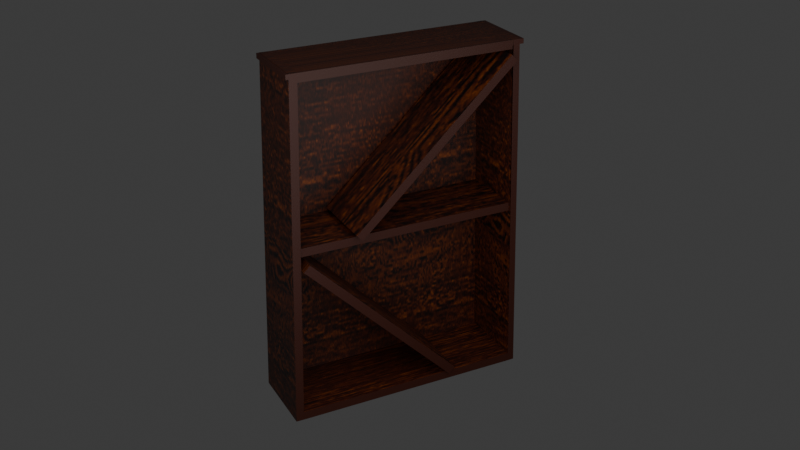 # Source: BookShelf4.blend  (saved by Blender 5.1.30; exported with 4.5.12 LTS)
import bpy
from mathutils import Matrix  # noqa: F401  (used for matrix-valued properties, if any)

bpy.ops.wm.read_factory_settings(use_empty=True)
scene = bpy.context.scene
scene.name = 'Scene'

# ---- collections
col_collection = bpy.data.collections.new('Collection'); scene.collection.children.link(col_collection)
col_bookshelf4 = bpy.data.collections.new('BookShelf4'); scene.collection.children.link(col_bookshelf4)

# ---- images (referenced by path relative to the original .blend; pixels are not part of the script)
import os
ASSET_DIR = os.environ.get("B2B_ASSET_DIR", "")  # directory of the original .blend (textures are referenced by path, not embedded)
HERE = os.path.dirname(os.path.abspath(__file__))  # packed textures are extracted next to this script under _unpacked/

def load_image(name, relpath, width, height, colorspace="sRGB"):
    """Load a texture the original file referenced (path relative to the .blend, or extracted next to this script)."""
    p = next((c for c in (os.path.join(HERE, relpath), os.path.join(ASSET_DIR, relpath)) if relpath and os.path.exists(c)), "")
    if p:
        img = bpy.data.images.load(p, check_existing=True)
        img.name = name
    else:  # same state as the original file: an image datablock whose file is absent (Cycles renders it pink)
        img = bpy.data.images.new(name, width, height)
        img.source = "FILE"
        img.filepath = "//" + (relpath or name)
    img.colorspace_settings.name = colorspace
    return img
img_bookshelf4_texturemod_png_003 = load_image('BookShelf4_TextureMod.png.003', '_unpacked/BookShelf4_TextureMod.37f4f747.png', 256, 256, 'sRGB')

# ---- materials (node trees are filled in below, after node groups)
mat_material_071 = bpy.data.materials.new('Material.071')
mat_material_071.alpha_threshold = 0.0
mat_material_071.use_backface_culling_lightprobe_volume = False
mat_material_071.roughness = 0.5
mat_material_071.line_color = (0.0, 0.0, 0.0, 1.0)
mat_material_072 = bpy.data.materials.new('Material.072')
mat_material_072.alpha_threshold = 0.0
mat_material_072.use_backface_culling_lightprobe_volume = False
mat_material_072.roughness = 0.5
mat_material_072.line_color = (0.0, 0.0, 0.0, 1.0)

# ---- material node trees
mat_material_071.use_nodes = True; mat_material_071.node_tree.nodes.clear()
_N = mat_material_071.node_tree.nodes; _L = mat_material_071.node_tree.links
n0 = _N.new('ShaderNodeOutputMaterial'); n0.name = 'Material Output'; n0.location = (200, 100)
n1 = _N.new('ShaderNodeBsdfPrincipled'); n1.name = 'Principled BSDF'; n1.location = (-200, 100)
n1.inputs[3].default_value = 1.45
n2 = _N.new('ShaderNodeTexImage'); n2.name = 'Image Texture'; n2.location = (-679, 62)
n2.image = img_bookshelf4_texturemod_png_003
_L.new(n1.outputs[0], n0.inputs[0])
_L.new(n2.outputs[0], n1.inputs[0])
n0.is_active_output = True
mat_material_072.use_nodes = True; mat_material_072.node_tree.nodes.clear()
_N = mat_material_072.node_tree.nodes; _L = mat_material_072.node_tree.links
n0 = _N.new('ShaderNodeOutputMaterial'); n0.name = 'Material Output'; n0.location = (200, 100)
n1 = _N.new('ShaderNodeBsdfPrincipled'); n1.name = 'Principled BSDF'; n1.location = (-200, 100)
n1.inputs[3].default_value = 1.45
n2 = _N.new('ShaderNodeTexImage'); n2.name = 'Image Texture'; n2.location = (-679, 62)
n2.image = img_bookshelf4_texturemod_png_003
_L.new(n1.outputs[0], n0.inputs[0])
_L.new(n2.outputs[0], n1.inputs[0])
n0.is_active_output = True

# ---- world
world_world = bpy.data.worlds.new('World'); scene.world = world_world
world_world.use_nodes = True; world_world.node_tree.nodes.clear()
_N = world_world.node_tree.nodes; _L = world_world.node_tree.links
n0 = _N.new('ShaderNodeOutputWorld'); n0.name = 'World Output'; n0.location = (200, 100)
n1 = _N.new('ShaderNodeBackground'); n1.name = 'Background'; n1.location = (-200, 100)
n1.inputs[0].default_value = (0.05088, 0.05088, 0.05088, 1.0)
_L.new(n1.outputs[0], n0.inputs[0])
n0.is_active_output = True
world_world.color = (0.05088, 0.05088, 0.05088)
world_world.sun_shadow_jitter_overblur = 0.0

# ---- cameras
cam_camera = bpy.data.cameras.new('Camera')
cam_camera.clip_end = 100.0
cam_camera.ortho_scale = 7.314

# ---- lights
light_area = bpy.data.lights.new('Area', 'AREA')
light_area.energy = 931.1
light_area.size = 15.41
light_area.size_y = 1.0

# ---- meshes
me_cube_044 = bpy.data.meshes.new('Cube.044')
me_cube_044.from_pydata([(0.923, 4.952, 8.294), (1.0, 5.19, -1.0), (0.923, -0.7616, 8.294), (1.0, -1.0, -1.0), (-0.923, 4.952, 8.294), (-1.0, 5.19, -1.0), (-0.923, -0.7616, 8.294), (-1.0, -1.0, -1.0), (0.9615, 5.071, 3.647), (0.9807, 5.131, 1.323), (-0.9807, -0.9404, 1.323), (-0.9615, -0.8808, 3.647), (-0.9422, -0.8212, 5.97), (0.9615, -0.8808, 3.647), (0.9807, -0.9404, 1.323), (-0.9422, 5.011, 5.97), (-0.9615, 5.071, 3.647), (-0.9807, 5.131, 1.323), (0.8993, -0.8808, 3.647), (0.9186, 5.011, 5.97), (0.8993, 5.071, 3.647), (0.923, -1.049, 8.294), (-0.923, -1.049, 8.294), (0.923, 5.245, 8.294), (-0.923, 5.245, 8.294), (-0.9615, -0.8808, 3.877), (-0.9615, 5.071, 3.877), (0.8993, -0.8808, 3.877), (0.8993, 5.071, 3.877), (-0.9807, -0.9404, 1.555), (-0.9807, 5.131, 1.555), (-1.0, 5.19, -0.762), (-1.0, -1.0, -0.762), (1.0, 5.19, -0.762), (1.0, -1.0, -0.762), (-0.9422, -0.8212, 6.205), (-0.9422, 5.011, 6.205), (0.9186, 5.011, 6.205), (0.923, -0.7616, 8.167), (-0.923, -0.7616, 8.167), (0.923, -1.049, 8.167), (-0.923, -1.049, 8.167), (-0.923, 4.952, 8.166), (0.923, 4.952, 8.166), (-0.923, 5.245, 8.166), (0.923, 5.245, 8.166), (-0.9422, -1.034, 5.976), (-0.923, -0.9745, 8.299), (0.9807, -1.153, 1.329), (1.0, -1.213, -0.9945), (0.923, -0.9745, 8.299), (-1.0, -1.213, -0.9945), (-0.9807, -1.153, 1.329), (-0.9615, -1.094, 3.652), (0.9422, -1.034, 5.976), (0.9615, -1.094, 3.652), (1.0, 5.371, -0.9954), (-1.0, 5.371, -0.9954), (0.9807, 5.311, 1.328), (-0.9807, 5.311, 1.328), (-0.923, 5.132, 8.298), (0.923, 5.132, 8.298), (0.9422, 5.192, 5.975), (0.9615, 5.251, 3.651), (-0.9422, 5.192, 5.975), (-0.9615, 5.251, 3.651), (0.9241, -0.785, 8.06), (-0.9218, -0.785, 8.06), (0.9241, 4.928, 8.06), (-0.9218, 4.928, 8.06), (-0.8616, 5.19, -1.0), (-0.8616, -1.0, -1.0), (-0.8616, 5.19, -0.762), (-0.8616, -1.0, -0.762), (-0.7952, -0.9745, 8.299), (-0.8616, -1.213, -0.9945), (-0.845, -1.153, 1.329), (-0.8284, -1.094, 3.652), (-0.8118, -1.034, 5.976), (-0.8616, 5.371, -0.9954), (-0.7952, 5.132, 8.298), (-0.845, 5.311, 1.328), (-0.8284, 5.251, 3.651), (-0.8118, 5.192, 5.975)], [(30, 17), (10, 29), (15, 36), (37, 19), (35, 12)], [(0, 68, 69, 4), (11, 10, 52, 53), (12, 6, 4, 15), (70, 1, 33, 72), (9, 1, 56, 58), (16, 15, 64, 65), (5, 17, 59, 57), (7, 10, 17, 5), (10, 11, 16, 17), (11, 12, 15, 16), (0, 8, 63, 62, 61), (10, 7, 51, 52), (71, 3, 49, 75), (20, 28, 27, 18), (22, 6, 39, 41), (4, 24, 44, 42), (25, 27, 28, 26), (11, 25, 26, 16), (16, 26, 28, 20), (18, 27, 25, 11), (72, 73, 34, 33), (71, 7, 32, 73), (7, 32, 31, 5), (1, 33, 34, 3), (39, 38, 40, 41), (6, 2, 38, 39), (2, 21, 40, 38), (21, 22, 41, 40), (43, 42, 44, 45), (24, 23, 45, 44), (0, 4, 42, 43), (23, 0, 43, 45), (24, 4, 0, 23), (21, 2, 6, 22), (78, 74, 47, 46), (75, 76, 52, 51), (76, 77, 53, 52), (77, 78, 46, 53), (2, 6, 47, 74, 50), (14, 13, 55, 48), (6, 12, 46, 47), (12, 11, 53, 46), (3, 14, 48, 49), (79, 81, 58, 56), (83, 80, 61, 62), (81, 82, 63, 58), (82, 83, 62, 63), (17, 16, 65, 59), (4, 0, 61, 80, 60), (8, 9, 58, 63), (15, 4, 60, 64), (70, 5, 57, 79), (68, 66, 67, 69), (6, 67, 66, 2), (4, 69, 67, 6), (2, 66, 68, 0), (0, 4, 6, 2), (1, 70, 79, 56), (65, 64, 83, 82), (59, 65, 82, 81), (64, 60, 80, 83), (57, 59, 81, 79), (55, 54, 78, 77), (48, 55, 77, 76), (49, 48, 76, 75), (54, 50, 74, 78), (3, 71, 73, 34), (31, 72, 73, 32), (7, 71, 75, 51), (5, 70, 72, 31), (76, 81, 82, 77), (75, 79, 81, 76), (34, 73, 67, 66), (33, 68, 69, 72), (75, 7, 5, 79), (70, 1, 3, 71), (77, 82, 20, 18), (77, 82, 83, 80, 74, 78), (2, 50, 54, 55, 13)])
_uv = me_cube_044.uv_layers.new(name='UVMap')
_uv.uv.foreach_set('vector', [0.8559, 0.5, 0.8559, 0.5, 0.8559, -0.05788, 0.8559, -0.05788, 0.577, -0.6158, 0.4375, -0.6158, 0.4375, -0.6158, 0.577, -0.6158, 0.7164, -0.6158, 0.8559, -0.6158, 0.8559, -0.05788, 0.7164, -0.05788, 0.298, -0.01927, 0.298, 0.5, 0.298, 0.5, 0.298, -0.01927, -0.5388, -0.6158, -0.5388, -0.6158, -0.5388, -0.6158, -0.5388, -0.6158, 0.577, -0.05788, 0.7164, -0.05788, 0.7164, -0.05788, 0.577, -0.05788, 0.298, -0.05788, 0.4375, -0.05788, 0.4375, -0.05788, 0.298, -0.05788, 0.298, -0.6158, 0.4375, -0.6158, 0.4375, -0.05788, 0.298, -0.05788, 0.4375, -0.6158, 0.577, -0.6158, 0.577, -0.05788, 0.4375, -0.05788, 0.577, -0.6158, 0.7164, -0.6158, 0.7164, -0.05788, 0.577, -0.05788, -0.5388, -0.6158, -0.5388, -0.6158, -0.5388, -0.6158, -0.5388, -0.6158, -0.5388, -0.6158, 0.4375, -0.6158, 0.298, -0.6158, 0.298, -0.6158, 0.4375, -0.6158, 0.298, 1.577, 0.298, 1.058, 0.298, 1.058, 0.298, 1.577, -0.5388, -0.6158, -0.5388, -0.6158, -0.5388, -0.6158, -0.5388, -0.6158, -0.5388, -0.6158, -0.5388, -0.6158, -0.5388, -0.6158, -0.5388, -0.6158, -0.5388, -0.6158, -0.5388, -0.6158, -0.5388, -0.6158, -0.5388, -0.6158, 0.5201, 0.3044, 0.4002, 0.3044, 0.4002, 0.6879, 0.5201, 0.6879, 0.577, -0.6158, 0.577, -0.6158, 0.577, -0.05788, 0.577, -0.05788, -0.5388, -0.6158, -0.5388, -0.6158, -0.5388, -0.6158, -0.5388, -0.6158, -0.5388, -0.6158, -0.5388, -0.6158, -0.5388, -0.6158, -0.5388, -0.6158, -0.008348, 0.3679, -0.008348, 0.6616, 0.265, 0.6616, 0.265, 0.3679, 0.298, 1.577, 0.298, 1.616, 0.298, 1.616, 0.298, 1.577, 0.298, -0.6158, 0.298, -0.6158, 0.298, -0.05788, 0.298, -0.05788, -0.5388, -0.6158, -0.5388, -0.6158, -0.5388, -0.6158, -0.5388, -0.6158, 1.414, 1.058, 0.8559, 1.058, 0.8559, 1.058, 1.414, 1.058, 0.8559, 1.616, 0.8559, 1.058, 0.8559, 1.058, 0.8559, 1.616, -0.5388, -0.6158, -0.5388, -0.6158, -0.5388, -0.6158, -0.5388, -0.6158, -0.5388, -0.6158, -0.5388, -0.6158, -0.5388, -0.6158, -0.5388, -0.6158, 0.8559, 0.5, 1.414, 0.5, 1.414, 0.5, 0.8559, 0.5, -0.5388, -0.6158, -0.5388, -0.6158, -0.5388, -0.6158, -0.5388, -0.6158, 0.8559, 0.5, 0.8559, -0.05788, 0.8559, -0.05788, 0.8559, 0.5, -0.5388, -0.6158, -0.5388, -0.6158, -0.5388, -0.6158, -0.5388, -0.6158, -0.5388, -0.6158, -0.5388, -0.6158, -0.5388, -0.6158, -0.5388, -0.6158, -0.5388, -0.6158, -0.5388, -0.6158, -0.5388, -0.6158, -0.5388, -0.6158, 0.7164, 1.577, 0.8559, 1.577, 0.8559, 1.616, 0.7164, 1.616, 0.298, 1.577, 0.4375, 1.577, 0.4375, 1.616, 0.298, 1.616, 0.4375, 1.577, 0.577, 1.577, 0.577, 1.616, 0.4375, 1.616, 0.577, 1.577, 0.7164, 1.577, 0.7164, 1.616, 0.577, 1.616, 0.8559, 1.058, 1.414, 1.058, 1.414, 1.058, 1.375, 1.058, 0.8559, 1.058, -0.5388, -0.6158, -0.5388, -0.6158, -0.5388, -0.6158, -0.5388, -0.6158, 0.8559, -0.6158, 0.7164, -0.6158, 0.7164, -0.6158, 0.8559, -0.6158, 0.7164, -0.6158, 0.577, -0.6158, 0.577, -0.6158, 0.7164, -0.6158, -0.5388, -0.6158, -0.5388, -0.6158, -0.5388, -0.6158, -0.5388, -0.6158, 0.298, -0.01927, 0.4375, -0.01927, 0.4375, 0.5, 0.298, 0.5, 0.7164, -0.01927, 0.8559, -0.01927, 0.8559, 0.5, 0.7164, 0.5, 0.4375, -0.01927, 0.577, -0.01927, 0.577, 0.5, 0.4375, 0.5, 0.577, -0.01927, 0.7164, -0.01927, 0.7164, 0.5, 0.577, 0.5, 0.4375, -0.05788, 0.577, -0.05788, 0.577, -0.05788, 0.4375, -0.05788, 1.414, 0.5, 0.8559, 0.5, 0.8559, 0.5, 1.375, 0.5, 1.414, 0.5, -0.5388, -0.6158, -0.5388, -0.6158, -0.5388, -0.6158, -0.5388, -0.6158, 0.7164, -0.05788, 0.8559, -0.05788, 0.8559, -0.05788, 0.7164, -0.05788, 0.298, -0.01927, 0.298, -0.05788, 0.298, -0.05788, 0.298, -0.01927, 0.8559, 0.5, 0.8559, 1.058, 1.414, 1.058, 1.414, 0.5, 0.8559, 1.616, 0.8559, 1.616, 0.8559, 1.058, 0.8559, 1.058, 0.8559, -0.05788, 0.8559, -0.05788, 0.8559, -0.6158, 0.8559, -0.6158, 0.0, 0.0, 0.0, 0.0, 0.0, 0.0, 0.0, 0.0, 0.0, 0.0, 0.8559, -0.05788, 0.8559, 1.616, 0.0, 0.0, 0.298, 0.5, 0.298, -0.01927, 0.298, -0.01927, 0.298, 0.5, 0.577, -0.05788, 0.7164, -0.05788, 0.7164, -0.01927, 0.577, -0.01927, 0.4375, -0.05788, 0.577, -0.05788, 0.577, -0.01927, 0.4375, -0.01927, 0.7164, -0.05788, 0.8559, -0.05788, 0.8559, -0.01927, 0.7164, -0.01927, 0.298, -0.05788, 0.4375, -0.05788, 0.4375, -0.01927, 0.298, -0.01927, 0.577, 1.058, 0.7164, 1.058, 0.7164, 1.577, 0.577, 1.577, 0.4375, 1.058, 0.577, 1.058, 0.577, 1.577, 0.4375, 1.577, 0.298, 1.058, 0.4375, 1.058, 0.4375, 1.577, 0.298, 1.577, 0.7164, 1.058, 0.8559, 1.058, 0.8559, 1.577, 0.7164, 1.577, 0.298, 1.058, 0.298, 1.577, 0.298, 1.577, 0.298, 1.058, -0.02867, 0.3679, -0.008348, 0.3679, -0.008348, 0.6616, -0.02867, 0.6616, 0.298, 1.616, 0.298, 1.577, 0.298, 1.577, 0.298, 1.616, 0.298, -0.05788, 0.298, -0.01927, 0.298, -0.01927, 0.298, -0.05788, 0.4375, 1.577, 0.4375, -0.01927, 0.577, -0.01927, 0.577, 1.577, 0.298, 1.577, 0.298, -0.01927, 0.4375, -0.01927, 0.4375, 1.577, 0.265, 0.6616, -0.008348, 0.6616, 1.414, 1.058, 0.8559, 1.058, 0.298, 0.5, 0.8559, 0.5, 0.8559, -0.05788, 0.298, -0.01927, 0.298, 1.577, 0.298, -0.6158, 0.298, -0.05788, 0.298, -0.01927, 0.0, 0.0, 0.0, 0.0, 0.0, 0.0, 0.0, 0.0, 0.577, 1.577, 0.577, -0.01927, -0.5388, -0.6158, -0.5388, -0.6158, 0.577, 1.577, 0.577, -0.01927, 0.7164, -0.01927, 0.8559, -0.01927, 0.8559, 1.577, 0.7164, 1.577, -0.5388, -0.6158, -0.5388, -0.6158, -0.5388, -0.6158, -0.5388, -0.6158, -0.5388, -0.6158])
me_cube_044.materials.append(mat_material_071)
me_cube_044.use_mirror_vertex_groups = False
me_cube_044.update()
me_cube_046 = bpy.data.meshes.new('Cube.046')
me_cube_046.from_pydata([(4.408, -0.8212, 5.97), (4.408, 5.011, 5.97), (6.268, -0.8212, 5.97), (6.268, 5.011, 5.97), (4.408, -0.8212, 6.205), (4.408, 5.011, 6.205), (6.268, -0.8212, 6.205), (6.268, 5.011, 6.205)], [], [(5, 4, 6, 7), (2, 3, 7, 6), (1, 0, 4, 5), (1, 3, 2, 0), (1, 5, 7, 3), (4, 0, 2, 6)])
_uv = me_cube_046.uv_layers.new(name='UVMap')
_uv.uv.foreach_set('vector', [0.6401, 0.3044, 0.6401, 0.6803, 0.5202, 0.6803, 0.5202, 0.3044, -0.5388, -0.6158, -0.5388, -0.6158, -0.5388, -0.6158, -0.5388, -0.6158, 0.7164, -0.05788, 0.7164, -0.6158, 0.7164, -0.6158, 0.7164, -0.05788, 0.2209, 0.3077, 0.09822, 0.3077, 0.09822, 0.6923, 0.2209, 0.6923, 0.0, 0.0, 0.0, 0.0, 0.0, 0.0, 0.0, 0.0, 0.7164, -0.6158, 0.7164, -0.6158, -0.5388, -0.6158, -0.5388, -0.6158])
me_cube_046.materials.append(mat_material_071)
me_cube_046.use_mirror_vertex_groups = False
me_cube_046.update()
me_cube_045 = bpy.data.meshes.new('Cube.045')
me_cube_045.from_pydata([(4.555, -0.8212, 5.97), (4.555, 5.011, 5.97), (6.416, -0.8212, 5.97), (6.416, 5.011, 5.97), (4.555, -0.8212, 6.205), (4.555, 5.011, 6.205), (6.416, -0.8212, 6.205), (6.416, 5.011, 6.205)], [], [(5, 4, 6, 7), (2, 3, 7, 6), (1, 0, 4, 5), (1, 3, 2, 0), (1, 5, 7, 3), (4, 0, 2, 6)])
_uv = me_cube_045.uv_layers.new(name='UVMap')
_uv.uv.foreach_set('vector', [0.6401, 0.3044, 0.6401, 0.6803, 0.5202, 0.6803, 0.5202, 0.3044, -0.5388, -0.6158, -0.5388, -0.6158, -0.5388, -0.6158, -0.5388, -0.6158, 0.7164, -0.05788, 0.7164, -0.6158, 0.7164, -0.6158, 0.7164, -0.05788, 0.219, 0.3138, 0.1002, 0.3138, 0.1002, 0.6862, 0.219, 0.6862, 0.0, 0.0, 0.0, 0.0, 0.0, 0.0, 0.0, 0.0, 0.7164, -0.6158, 0.7164, -0.6158, -0.5388, -0.6158, -0.5388, -0.6158])
me_cube_045.materials.append(mat_material_072)
me_cube_045.use_mirror_vertex_groups = False
me_cube_045.update()

# ---- objects
ob_camera = bpy.data.objects.new('Camera', cam_camera)
ob_area = bpy.data.objects.new('Area', light_area)
ob_bookshelf4_mainstructure = bpy.data.objects.new('BookShelf4_MainStructure', me_cube_044)
ob_bookshelf4_brokenshelf1 = bpy.data.objects.new('BookShelf4_BrokenShelf1', me_cube_046)
ob_bookshelf4_brokenshelf2 = bpy.data.objects.new('BookShelf4_BrokenShelf2', me_cube_045)

# ---- transforms, parenting, visibility, modifiers, constraints
ob_camera.location = (23.23, -9.586, 16.07)
ob_camera.rotation_euler = (1.12, -1.457e-06, 1.098)
ob_camera.lock_rotations_4d = False
ob_camera.empty_display_type = 'ARROWS'
ob_camera.color = (0.0, 0.0, 0.0, 0.0)
ob_camera.display_type = 'WIRE'
ob_camera.lineart.crease_threshold = 0.0
ob_area.location = (6.844, 0.5755, 7.042)
ob_area.rotation_euler = (0.6249, 0.9556, 0.3395)
ob_bookshelf4_mainstructure.location = (0.0, 0.0, 0.0)
ob_bookshelf4_mainstructure.lock_rotations_4d = False
ob_bookshelf4_mainstructure.empty_display_type = 'ARROWS'
ob_bookshelf4_mainstructure.lineart.crease_threshold = 0.0
ob_bookshelf4_brokenshelf1.location = (-5.154, 5.434, 0.06662)
ob_bookshelf4_brokenshelf1.rotation_euler = (0.756, 0.003636, -0.005061)
ob_bookshelf4_brokenshelf1.lock_rotations_4d = False
ob_bookshelf4_brokenshelf1.empty_display_type = 'ARROWS'
ob_bookshelf4_brokenshelf1.lineart.crease_threshold = 0.0
ob_bookshelf4_brokenshelf2.location = (-5.341, -4.505, -1.497)
ob_bookshelf4_brokenshelf2.rotation_euler = (-0.7854, -0.0, 0.0)
ob_bookshelf4_brokenshelf2.lock_rotations_4d = False
ob_bookshelf4_brokenshelf2.empty_display_type = 'ARROWS'
ob_bookshelf4_brokenshelf2.lineart.crease_threshold = 0.0

# ---- collection membership
col_collection.objects.link(ob_camera)
col_collection.objects.link(ob_area)
col_bookshelf4.objects.link(ob_bookshelf4_mainstructure)
col_bookshelf4.objects.link(ob_bookshelf4_brokenshelf1)
col_bookshelf4.objects.link(ob_bookshelf4_brokenshelf2)

# ---- scene / render settings (as saved in the file)
scene.camera = ob_camera
scene.frame_start = 1; scene.frame_end = 250; scene.frame_set(1)
scene.render.engine = 'BLENDER_EEVEE_NEXT'
scene.render.bake_bias = 0.0
scene.render.bake_samples = 0
bpy.context.view_layer.update()
